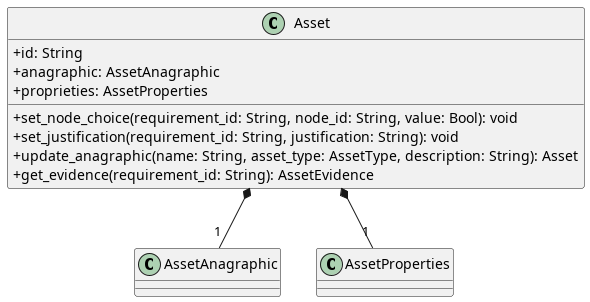

The diagram above was rendered by PlantUML. Its source (embedded in the PNG):
@startuml Asset
skinparam classAttributeIconSize 0
class Asset {
    + id: String
    + anagraphic: AssetAnagraphic
    + proprieties: AssetProperties

    + set_node_choice(requirement_id: String, node_id: String, value: Bool): void
    + set_justification(requirement_id: String, justification: String): void
    + update_anagraphic(name: String, asset_type: AssetType, description: String): Asset
    + get_evidence(requirement_id: String): AssetEvidence
}

Asset *-- "1" AssetAnagraphic
Asset *-- "1" AssetProperties

@enduml